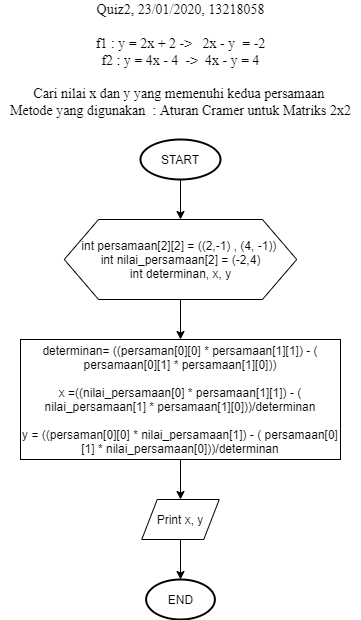

The diagram above was exported from draw.io. Its source (the exported page's mxGraphModel, read from the mxfile embedded in the PNG):
<mxGraphModel dx="664" dy="368" grid="1" gridSize="10" guides="1" tooltips="1" connect="1" arrows="1" fold="1" page="1" pageScale="1" pageWidth="850" pageHeight="1100" math="0" shadow="0">
  <root>
    <mxCell id="AQg8qU_O_TTaftbLjTrQ-0" />
    <mxCell id="AQg8qU_O_TTaftbLjTrQ-1" parent="AQg8qU_O_TTaftbLjTrQ-0" />
    <mxCell id="W-LRCFbqE-mTT8FFqtAI-0" style="edgeStyle=orthogonalEdgeStyle;rounded=0;orthogonalLoop=1;jettySize=auto;html=1;exitX=0.5;exitY=1;exitDx=0;exitDy=0;entryX=0.5;entryY=0;entryDx=0;entryDy=0;exitPerimeter=0;" parent="AQg8qU_O_TTaftbLjTrQ-1" source="W-LRCFbqE-mTT8FFqtAI-1" target="W-LRCFbqE-mTT8FFqtAI-3" edge="1">
      <mxGeometry relative="1" as="geometry">
        <mxPoint x="201.25" y="210" as="sourcePoint" />
        <mxPoint x="201.25" y="250" as="targetPoint" />
      </mxGeometry>
    </mxCell>
    <mxCell id="W-LRCFbqE-mTT8FFqtAI-1" value="START" style="strokeWidth=2;html=1;shape=mxgraph.flowchart.start_1;whiteSpace=wrap;" parent="AQg8qU_O_TTaftbLjTrQ-1" vertex="1">
      <mxGeometry x="160" y="160" width="80" height="40" as="geometry" />
    </mxCell>
    <mxCell id="W-LRCFbqE-mTT8FFqtAI-2" style="edgeStyle=orthogonalEdgeStyle;rounded=0;orthogonalLoop=1;jettySize=auto;html=1;exitX=0.5;exitY=1;exitDx=0;exitDy=0;entryX=0.5;entryY=0;entryDx=0;entryDy=0;" parent="AQg8qU_O_TTaftbLjTrQ-1" source="W-LRCFbqE-mTT8FFqtAI-3" target="dEVqPgooEI6tLYn7MJS--0" edge="1">
      <mxGeometry relative="1" as="geometry">
        <mxPoint x="140.95" y="370" as="targetPoint" />
      </mxGeometry>
    </mxCell>
    <mxCell id="W-LRCFbqE-mTT8FFqtAI-3" value="&lt;div style=&quot;white-space: normal&quot;&gt;&lt;span&gt;int persamaan[2][2] = ((2,-1) , (4, -1))&amp;nbsp;&lt;/span&gt;&lt;br&gt;&lt;/div&gt;&lt;div style=&quot;white-space: normal&quot;&gt;int nilai_persamaan[2] = (-2,4)&lt;br&gt;&lt;/div&gt;&lt;div style=&quot;white-space: normal&quot;&gt;int determinan, x, y&lt;/div&gt;" style="shape=hexagon;perimeter=hexagonPerimeter2;whiteSpace=wrap;html=1;size=0.1476702508960577;" parent="AQg8qU_O_TTaftbLjTrQ-1" vertex="1">
      <mxGeometry x="83.75000000000001" y="240" width="232.5" height="80" as="geometry" />
    </mxCell>
    <mxCell id="AfWRPiH8fhNEGyRqUsM_-1" style="edgeStyle=orthogonalEdgeStyle;rounded=0;orthogonalLoop=1;jettySize=auto;html=1;exitX=0.5;exitY=1;exitDx=0;exitDy=0;entryX=0.5;entryY=0;entryDx=0;entryDy=0;" parent="AQg8qU_O_TTaftbLjTrQ-1" source="dEVqPgooEI6tLYn7MJS--0" target="AfWRPiH8fhNEGyRqUsM_-0" edge="1">
      <mxGeometry relative="1" as="geometry" />
    </mxCell>
    <mxCell id="dEVqPgooEI6tLYn7MJS--0" value="determinan= ((persaman[0][0] * persamaan[1][1]) - ( persamaan[0][1] * persamaan[1][0]))&lt;br&gt;&lt;br&gt;x =((nilai_persamaan[0] * persamaan[1][1]) - ( nilai_persamaan[1] * persamaan[1][0]))/determinan&lt;br&gt;&lt;br&gt;y = ((persaman[0][0] * nilai_persamaan[1]) - ( persamaan[0][1] * nilai_persamaan[0]))/determinan" style="rounded=0;whiteSpace=wrap;html=1;align=center;" parent="AQg8qU_O_TTaftbLjTrQ-1" vertex="1">
      <mxGeometry x="40" y="360" width="320" height="120" as="geometry" />
    </mxCell>
    <mxCell id="E9aSRqldXKsxE96zhPnk-0" style="edgeStyle=orthogonalEdgeStyle;rounded=0;orthogonalLoop=1;jettySize=auto;html=1;exitX=0.5;exitY=1;exitDx=0;exitDy=0;entryX=0.5;entryY=0;entryDx=0;entryDy=0;entryPerimeter=0;" parent="AQg8qU_O_TTaftbLjTrQ-1" source="AfWRPiH8fhNEGyRqUsM_-0" target="AfWRPiH8fhNEGyRqUsM_-2" edge="1">
      <mxGeometry relative="1" as="geometry" />
    </mxCell>
    <mxCell id="AfWRPiH8fhNEGyRqUsM_-0" value="Print x, y" style="shape=parallelogram;perimeter=parallelogramPerimeter;whiteSpace=wrap;html=1;" parent="AQg8qU_O_TTaftbLjTrQ-1" vertex="1">
      <mxGeometry x="161.25" y="520" width="77.5" height="40" as="geometry" />
    </mxCell>
    <mxCell id="AfWRPiH8fhNEGyRqUsM_-2" value="END" style="strokeWidth=2;html=1;shape=mxgraph.flowchart.start_1;whiteSpace=wrap;" parent="AQg8qU_O_TTaftbLjTrQ-1" vertex="1">
      <mxGeometry x="165.63" y="600" width="68.75" height="40" as="geometry" />
    </mxCell>
    <mxCell id="E9aSRqldXKsxE96zhPnk-3" value="&lt;font style=&quot;font-size: 14px&quot;&gt;&lt;span style=&quot;font-family: &amp;#34;times new roman&amp;#34;&quot;&gt;Quiz2, 23/01/2020, 13218058&lt;br&gt;&lt;br&gt;f1&amp;nbsp;:&amp;nbsp;y =&amp;nbsp;2x&amp;nbsp;+&amp;nbsp;2 -&amp;gt;&amp;nbsp; &amp;nbsp;2x&amp;nbsp;-&amp;nbsp;y&amp;nbsp;&amp;nbsp;=&amp;nbsp;-2&lt;/span&gt;&lt;br style=&quot;font-family: &amp;#34;times new roman&amp;#34;&quot;&gt;&lt;span style=&quot;font-family: &amp;#34;times new roman&amp;#34;&quot;&gt;f2&amp;nbsp;:&amp;nbsp;y =&amp;nbsp;4x&amp;nbsp;-&amp;nbsp;4&amp;nbsp; -&amp;gt;&amp;nbsp; 4x&amp;nbsp;-&amp;nbsp;y&amp;nbsp;=&amp;nbsp;4&lt;/span&gt;&lt;br style=&quot;font-family: &amp;#34;times new roman&amp;#34;&quot;&gt;&lt;br style=&quot;font-family: &amp;#34;times new roman&amp;#34;&quot;&gt;&lt;span style=&quot;font-family: &amp;#34;times new roman&amp;#34;&quot;&gt;Cari&amp;nbsp;nilai x dan y yang memenuhi kedua persamaan&amp;nbsp;&lt;/span&gt;&lt;br style=&quot;font-family: &amp;#34;times new roman&amp;#34;&quot;&gt;&lt;span style=&quot;font-family: &amp;#34;times new roman&amp;#34;&quot;&gt;Metode yang digunakan&amp;nbsp; : Aturan Cramer untuk Matriks 2x2&lt;/span&gt;&lt;/font&gt;" style="text;html=1;align=center;verticalAlign=middle;resizable=0;points=[];autosize=1;" parent="AQg8qU_O_TTaftbLjTrQ-1" vertex="1">
      <mxGeometry x="20" y="25" width="360" height="110" as="geometry" />
    </mxCell>
  </root>
</mxGraphModel>